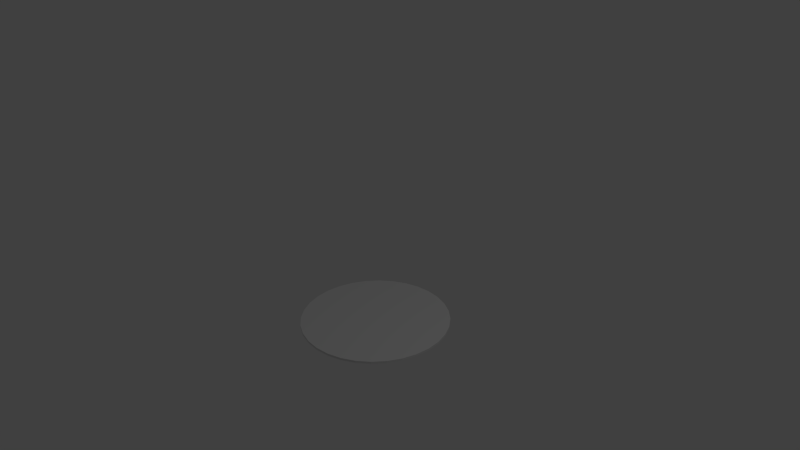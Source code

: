 # Source: ramen_top.blend  (saved by Blender 2.71.0; exported with 4.5.12 LTS)
import bpy
from mathutils import Matrix  # noqa: F401  (used for matrix-valued properties, if any)

bpy.ops.wm.read_factory_settings(use_empty=True)
scene = bpy.context.scene
scene.name = 'Scene'

# ---- collections
col_collection_1 = bpy.data.collections.new('Collection 1'); scene.collection.children.link(col_collection_1)

# ---- world
world_world = bpy.data.worlds.new('World'); scene.world = world_world
world_world.color = (0.05088, 0.05088, 0.05088)
world_world.use_sun_shadow = False
world_world.sun_shadow_jitter_overblur = 0.0
world_world.cycles.sampling_method = 'MANUAL'
world_world.cycles.sample_map_resolution = 256

# ---- cameras
cam_camera = bpy.data.cameras.new('Camera')
cam_camera.clip_end = 100.0
cam_camera.lens = 35.0
cam_camera.sensor_width = 32.0
cam_camera.sensor_height = 18.0
cam_camera.ortho_scale = 7.314
cam_camera.dof.focus_distance = 0.0
cam_camera.dof.aperture_fstop = 128.0

# ---- lights
light_lamp = bpy.data.lights.new('Lamp', 'POINT')
light_lamp.transmission_factor = 0.0
light_lamp.cutoff_distance = 30.0
light_lamp.energy = 100.0
light_lamp.shadow_buffer_clip_start = 1.001
light_lamp.shadow_soft_size = 0.1
light_lamp.shadow_maximum_resolution = 0.006
light_lamp.use_absolute_resolution = True
light_lamp.cycles.use_multiple_importance_sampling = False

# ---- meshes
me_cylinder = bpy.data.meshes.new('Cylinder')
me_cylinder.from_pydata([(0.0, 1.0, -1.0), (0.0, 1.0, -0.9702), (0.1951, 0.9808, -1.0), (0.1951, 0.9808, -0.9702), (0.3827, 0.9239, -1.0), (0.3827, 0.9239, -0.9702), (0.5556, 0.8315, -1.0), (0.5556, 0.8315, -0.9702), (0.7071, 0.7071, -1.0), (0.7071, 0.7071, -0.9702), (0.8315, 0.5556, -1.0), (0.8315, 0.5556, -0.9702), (0.9239, 0.3827, -1.0), (0.9239, 0.3827, -0.9702), (0.9808, 0.1951, -1.0), (0.9808, 0.1951, -0.9702), (1.0, 7.55e-08, -1.0), (1.0, 7.55e-08, -0.9702), (0.9808, -0.1951, -1.0), (0.9808, -0.1951, -0.9702), (0.9239, -0.3827, -1.0), (0.9239, -0.3827, -0.9702), (0.8315, -0.5556, -1.0), (0.8315, -0.5556, -0.9702), (0.7071, -0.7071, -1.0), (0.7071, -0.7071, -0.9702), (0.5556, -0.8315, -1.0), (0.5556, -0.8315, -0.9702), (0.3827, -0.9239, -1.0), (0.3827, -0.9239, -0.9702), (0.1951, -0.9808, -1.0), (0.1951, -0.9808, -0.9702), (-3.258e-07, -1.0, -1.0), (-3.258e-07, -1.0, -0.9702), (-0.1951, -0.9808, -1.0), (-0.1951, -0.9808, -0.9702), (-0.3827, -0.9239, -1.0), (-0.3827, -0.9239, -0.9702), (-0.5556, -0.8315, -1.0), (-0.5556, -0.8315, -0.9702), (-0.7071, -0.7071, -1.0), (-0.7071, -0.7071, -0.9702), (-0.8315, -0.5556, -1.0), (-0.8315, -0.5556, -0.9702), (-0.9239, -0.3827, -1.0), (-0.9239, -0.3827, -0.9702), (-0.9808, -0.1951, -1.0), (-0.9808, -0.1951, -0.9702), (-1.0, 9.656e-07, -1.0), (-1.0, 9.656e-07, -0.9702), (-0.9808, 0.1951, -1.0), (-0.9808, 0.1951, -0.9702), (-0.9239, 0.3827, -1.0), (-0.9239, 0.3827, -0.9702), (-0.8315, 0.5556, -1.0), (-0.8315, 0.5556, -0.9702), (-0.7071, 0.7071, -1.0), (-0.7071, 0.7071, -0.9702), (-0.5556, 0.8315, -1.0), (-0.5556, 0.8315, -0.9702), (-0.3827, 0.9239, -1.0), (-0.3827, 0.9239, -0.9702), (-0.1951, 0.9808, -1.0), (-0.1951, 0.9808, -0.9702)], [], [(0, 1, 3, 2), (2, 3, 5, 4), (4, 5, 7, 6), (6, 7, 9, 8), (8, 9, 11, 10), (10, 11, 13, 12), (12, 13, 15, 14), (14, 15, 17, 16), (16, 17, 19, 18), (18, 19, 21, 20), (20, 21, 23, 22), (22, 23, 25, 24), (24, 25, 27, 26), (26, 27, 29, 28), (28, 29, 31, 30), (30, 31, 33, 32), (32, 33, 35, 34), (34, 35, 37, 36), (36, 37, 39, 38), (38, 39, 41, 40), (40, 41, 43, 42), (42, 43, 45, 44), (44, 45, 47, 46), (46, 47, 49, 48), (48, 49, 51, 50), (50, 51, 53, 52), (52, 53, 55, 54), (54, 55, 57, 56), (56, 57, 59, 58), (58, 59, 61, 60), (3, 1, 63, 61, 59, 57, 55, 53, 51, 49, 47, 45, 43, 41, 39, 37, 35, 33, 31, 29, 27, 25, 23, 21, 19, 17, 15, 13, 11, 9, 7, 5), (62, 63, 1, 0), (60, 61, 63, 62), (0, 2, 4, 6, 8, 10, 12, 14, 16, 18, 20, 22, 24, 26, 28, 30, 32, 34, 36, 38, 40, 42, 44, 46, 48, 50, 52, 54, 56, 58, 60, 62)])
_uv = me_cylinder.uv_layers.new(name='UVMap')
_uv.uv.foreach_set('vector', [0.0, 0.0, 1.0, 0.0, 1.0, 1.0, 0.0, 1.0, 0.0, 0.0, 1.0, 0.0, 1.0, 1.0, 0.0, 1.0, 0.0, 0.0, 1.0, 0.0, 1.0, 1.0, 0.0, 1.0, 0.0, 0.0, 1.0, 0.0, 1.0, 1.0, 0.0, 1.0, 0.0, 0.0, 1.0, 0.0, 1.0, 1.0, 0.0, 1.0, 0.0, 0.0, 1.0, 0.0, 1.0, 1.0, 0.0, 1.0, 0.0, 0.0, 1.0, 0.0, 1.0, 1.0, 0.0, 1.0, 0.0, 0.0, 1.0, 0.0, 1.0, 1.0, 0.0, 1.0, 0.0, 0.0, 1.0, 0.0, 1.0, 1.0, 0.0, 1.0, 0.0, 0.0, 1.0, 0.0, 1.0, 1.0, 0.0, 1.0, 0.0, 0.0, 1.0, 0.0, 1.0, 1.0, 0.0, 1.0, 0.0, 0.0, 1.0, 0.0, 1.0, 1.0, 0.0, 1.0, 0.0, 0.0, 1.0, 0.0, 1.0, 1.0, 0.0, 1.0, 0.0, 0.0, 1.0, 0.0, 1.0, 1.0, 0.0, 1.0, 0.0, 0.0, 1.0, 0.0, 1.0, 1.0, 0.0, 1.0, 0.0, 0.0, 1.0, 0.0, 1.0, 1.0, 0.0, 1.0, 0.0, 0.0, 1.0, 0.0, 1.0, 1.0, 0.0, 1.0, 0.0, 0.0, 1.0, 0.0, 1.0, 1.0, 0.0, 1.0, 0.0, 0.0, 1.0, 0.0, 1.0, 1.0, 0.0, 1.0, 0.0, 0.0, 1.0, 0.0, 1.0, 1.0, 0.0, 1.0, 0.0, 0.0, 1.0, 0.0, 1.0, 1.0, 0.0, 1.0, 0.0, 0.0, 1.0, 0.0, 1.0, 1.0, 0.0, 1.0, 0.0, 0.0, 1.0, 0.0, 1.0, 1.0, 0.0, 1.0, 0.0, 0.0, 1.0, 0.0, 1.0, 1.0, 0.0, 1.0, 0.0, 0.0, 1.0, 0.0, 1.0, 1.0, 0.0, 1.0, 0.0, 0.0, 1.0, 0.0, 1.0, 1.0, 0.0, 1.0, 0.0, 0.0, 1.0, 0.0, 1.0, 1.0, 0.0, 1.0, 0.0, 0.0, 1.0, 0.0, 1.0, 1.0, 0.0, 1.0, 0.0, 0.0, 1.0, 0.0, 1.0, 1.0, 0.0, 1.0, 0.0, 0.0, 1.0, 0.0, 1.0, 1.0, 0.0, 1.0, 0.5923, 0.7392, 0.5233, 0.7303, 0.4583, 0.7129, 0.3998, 0.6876, 0.3501, 0.6555, 0.311, 0.6177, 0.284, 0.5757, 0.2703, 0.5311, 0.2703, 0.4856, 0.284, 0.441, 0.311, 0.399, 0.3501, 0.3612, 0.3998, 0.3291, 0.4583, 0.3038, 0.5233, 0.2864, 0.5923, 0.2775, 0.6627, 0.2775, 0.7317, 0.2864, 0.7967, 0.3038, 0.8552, 0.3291, 0.9049, 0.3612, 0.944, 0.399, 0.971, 0.441, 0.9847, 0.4856, 0.9847, 0.5311, 0.971, 0.5757, 0.944, 0.6177, 0.9049, 0.6555, 0.8552, 0.6876, 0.7967, 0.7129, 0.7317, 0.7303, 0.6627, 0.7392, 0.0, 0.0, 1.0, 0.0, 1.0, 1.0, 0.0, 1.0, 0.0, 0.0, 1.0, 0.0, 1.0, 1.0, 0.0, 1.0, 0.5, 1.0, 0.5975, 0.9904, 0.6913, 0.9619, 0.7778, 0.9157, 0.8536, 0.8536, 0.9157, 0.7778, 0.9619, 0.6913, 0.9904, 0.5975, 1.0, 0.5, 0.9904, 0.4025, 0.9619, 0.3087, 0.9157, 0.2222, 0.8536, 0.1464, 0.7778, 0.08427, 0.6913, 0.03806, 0.5975, 0.009607, 0.5, 0.0, 0.4025, 0.009607, 0.3087, 0.03806, 0.2222, 0.08427, 0.1464, 0.1464, 0.08426, 0.2222, 0.03806, 0.3087, 0.009607, 0.4025, 0.0, 0.5, 0.009607, 0.5975, 0.03806, 0.6913, 0.08427, 0.7778, 0.1464, 0.8536, 0.2222, 0.9157, 0.3087, 0.9619, 0.4025, 0.9904])
me_cylinder.use_remesh_preserve_volume = False
me_cylinder.use_remesh_preserve_attributes = False
me_cylinder.use_mirror_vertex_groups = False
me_cylinder.update()

# ---- objects
ob_cylinder = bpy.data.objects.new('Cylinder', me_cylinder)
ob_lamp = bpy.data.objects.new('Lamp', light_lamp)
ob_camera = bpy.data.objects.new('Camera', cam_camera)

# ---- transforms, parenting, visibility, modifiers, constraints
ob_cylinder.location = (0.0, 0.0, 0.0)
ob_cylinder.lineart.crease_threshold = 0.0
ob_lamp.location = (4.076, 1.005, 5.904)
ob_lamp.rotation_euler = (0.6503, 0.05522, 1.866)
ob_lamp.lock_rotations_4d = False
ob_lamp.empty_display_type = 'ARROWS'
ob_lamp.color = (0.0, 0.0, 0.0, 0.0)
ob_lamp.lineart.crease_threshold = 0.0
ob_camera.location = (7.481, -6.508, 5.344)
ob_camera.rotation_euler = (1.109, 0.01082, 0.8149)
ob_camera.lock_rotations_4d = False
ob_camera.empty_display_type = 'ARROWS'
ob_camera.color = (0.0, 0.0, 0.0, 0.0)
ob_camera.display_type = 'WIRE'
ob_camera.lineart.crease_threshold = 0.0

# ---- collection membership
col_collection_1.objects.link(ob_cylinder)
col_collection_1.objects.link(ob_lamp)
col_collection_1.objects.link(ob_camera)

# ---- scene / render settings (as saved in the file)
scene.camera = ob_camera
scene.frame_start = 1; scene.frame_end = 250; scene.frame_set(1)
scene.render.engine = 'BLENDER_EEVEE_NEXT'
scene.render.resolution_percentage = 50
scene.render.dither_intensity = 0.0
scene.cycles.use_denoising = False
scene.cycles.samples = 10
scene.cycles.sampling_pattern = 'TABULATED_SOBOL'
scene.cycles.light_sampling_threshold = 0.0
scene.cycles.use_adaptive_sampling = False
scene.cycles.use_light_tree = False
scene.cycles.blur_glossy = 0.0
scene.cycles.volume_bounces = 1
scene.cycles.pixel_filter_type = 'GAUSSIAN'
scene.cycles.sample_clamp_indirect = 0.0
scene.view_settings.view_transform = 'Standard'
bpy.context.view_layer.update()
